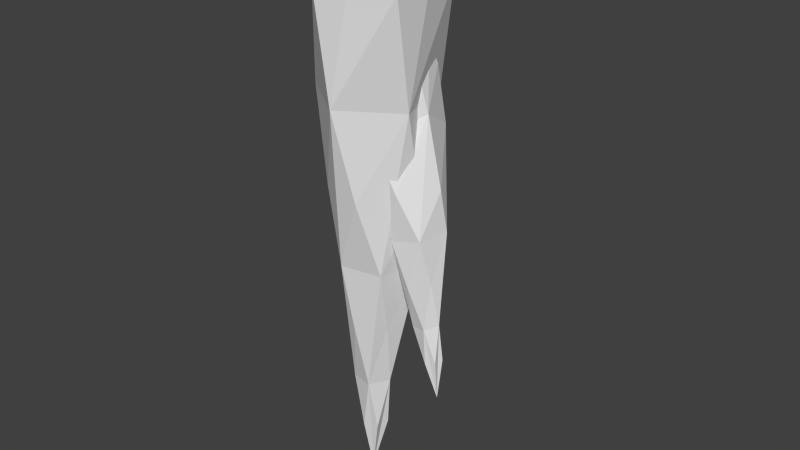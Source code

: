 # Source: icespike.blend  (saved by Blender 2.74.0; exported with 4.5.12 LTS)
import bpy
from mathutils import Matrix  # noqa: F401  (used for matrix-valued properties, if any)

bpy.ops.wm.read_factory_settings(use_empty=True)
scene = bpy.context.scene
scene.name = 'Scene'

# ---- collections
col_collection_1 = bpy.data.collections.new('Collection 1'); scene.collection.children.link(col_collection_1)

# ---- materials (node trees are filled in below, after node groups)
mat_icespikematerial = bpy.data.materials.new('icespikematerial')
mat_icespikematerial.alpha_threshold = 0.0
mat_icespikematerial.use_transparent_shadow = False
mat_icespikematerial.roughness = 0.5

# ---- material node trees

# ---- world
world_world = bpy.data.worlds.new('World'); scene.world = world_world
world_world.color = (0.05088, 0.05088, 0.05088)
world_world.use_sun_shadow = False
world_world.sun_shadow_jitter_overblur = 0.0
world_world.cycles.sampling_method = 'MANUAL'
world_world.cycles.sample_map_resolution = 256

# ---- meshes
me_cone_001 = bpy.data.meshes.new('Cone.001')
me_cone_001.from_pydata([(-0.1881, -0.1845, -0.1455), (0.1162, 0.05507, -0.1455), (-3.397e-08, -0.3296, -0.1455), (-0.1162, 0.03662, -0.1455), (0.1881, -0.187, -0.1455), (-0.1375, 0.2737, -1.341), (0.1044, 0.6927, -2.616), (-0.4201, -0.1318, -1.341), (-0.1221, -0.5254, -1.341), (0.3446, -0.3013, -1.341), (0.3351, 0.225, -1.341), (0.4764, 0.7582, -4.202), (-0.6224, 0.1438, -2.667), (-0.4434, -0.5647, -2.745), (0.4059, -0.6184, -2.745), (0.6999, 0.2023, -2.745), (0.09731, 0.06869, -5.596), (-0.1712, 0.7755, -4.202), (-0.8396, -0.312, -4.481), (0.07343, -1.044, -4.649), (1.082, -0.3374, -4.474), (0.03122, 0.174, -0.6948), (-4.799e-09, -0.1629, 0.4273), (0.2924, -0.02326, -0.6948), (0.1495, -0.3997, -0.6948), (-0.2, -0.3456, -0.6948), (-0.2731, -0.001774, -0.6948), (0.2714, 0.5498, -2.003), (0.5669, -0.08811, -2.003), (0.08038, -0.5419, -2.003), (-0.5172, -0.2769, -2.003), (-0.3986, 0.3722, -2.003), (0.812, 0.4702, -3.372), (0.7553, -0.5056, -3.603), (-0.2192, -0.9585, -3.612), (-0.7653, -0.1262, -3.409), (0.005716, 0.7349, -3.638), (0.9872, 0.1833, -5.056), (0.4791, -0.8335, -5.273), (-0.5736, -0.567, -5.271), (-0.7126, 0.3939, -5.071), (0.2172, 0.8412, -4.541)], [], [(24, 2, 25, 8), (22, 0, 25, 2), (21, 1, 23, 10), (39, 16, 38, 19), (25, 0, 26, 7), (27, 5, 21, 10), (23, 4, 24, 9), (23, 1, 22, 4), (31, 5, 27, 6), (36, 6, 32, 11), (30, 7, 31, 12), (33, 19, 38, 20), (29, 8, 30, 13), (28, 9, 29, 14), (26, 3, 21, 5), (26, 0, 22, 3), (27, 10, 28, 15), (41, 11, 37, 16), (32, 6, 27, 15), (26, 5, 31, 7), (35, 12, 36, 17), (25, 7, 30, 8), (34, 13, 35, 18), (24, 8, 29, 9), (33, 14, 34, 19), (23, 9, 28, 10), (32, 15, 33, 20), (38, 16, 37, 20), (37, 11, 32, 20), (31, 6, 36, 12), (30, 12, 35, 13), (36, 11, 41, 17), (29, 13, 34, 14), (41, 16, 40, 17), (35, 17, 40, 18), (28, 14, 33, 15), (40, 16, 39, 18), (34, 18, 39, 19), (22, 1, 21, 3), (22, 2, 24, 4)])
me_cone_001.materials.append(mat_icespikematerial)
me_cone_001.use_remesh_preserve_volume = False
me_cone_001.use_remesh_preserve_attributes = False
me_cone_001.use_mirror_vertex_groups = False
me_cone_001.update()
me_cone = bpy.data.meshes.new('Cone')
me_cone.from_pydata([(-0.1881, -0.1845, -0.1455), (0.1162, 0.05507, -0.1455), (-3.397e-08, -0.3296, -0.1455), (-0.1162, 0.03662, -0.1455), (0.1881, -0.187, -0.1455), (-0.1375, 0.2737, -1.341), (0.02443, 0.7334, -2.745), (-0.4201, -0.1318, -1.341), (-0.1221, -0.5254, -1.341), (0.3446, -0.3013, -1.341), (0.3351, 0.225, -1.341), (0.5358, 0.8684, -4.649), (-0.6812, 0.1686, -2.745), (-0.4454, -0.5647, -2.745), (0.4059, -0.6184, -2.745), (0.6963, 0.2024, -2.745), (-6.835e-07, 0.1241, -5.265), (-0.6546, 0.9002, -4.649), (-0.9404, -0.2587, -4.649), (0.07343, -1.044, -4.649), (0.9858, -0.282, -4.649), (0.03122, 0.174, -0.6948), (-4.799e-09, -0.1629, 0.4273), (0.2924, -0.02326, -0.6948), (0.1495, -0.3997, -0.6948), (-0.2, -0.3456, -0.6948), (-0.2731, -0.001774, -0.6948), (0.27, 0.5497, -2.003), (0.5669, -0.08811, -2.003), (0.08038, -0.5419, -2.003), (-0.5172, -0.2769, -2.003), (-0.4, 0.3722, -2.003), (0.6848, 0.5462, -3.613), (0.7527, -0.5024, -3.613), (-0.2197, -0.9581, -3.613), (-0.8884, -0.06185, -3.613), (-0.3294, 0.8255, -3.613), (0.8712, 0.2519, -5.273), (0.4791, -0.8335, -5.273), (-0.5751, -0.5665, -5.273), (-0.8345, 0.4576, -5.273), (0.05931, 1.021, -5.273)], [], [(24, 2, 25, 8), (22, 0, 25, 2), (21, 1, 23, 10), (39, 16, 38, 19), (25, 0, 26, 7), (27, 5, 21, 10), (23, 4, 24, 9), (23, 1, 22, 4), (31, 5, 27, 6), (36, 6, 32, 11), (30, 7, 31, 12), (33, 19, 38, 20), (29, 8, 30, 13), (28, 9, 29, 14), (26, 3, 21, 5), (26, 0, 22, 3), (27, 10, 28, 15), (41, 11, 37, 16), (32, 6, 27, 15), (26, 5, 31, 7), (35, 12, 36, 17), (25, 7, 30, 8), (34, 13, 35, 18), (24, 8, 29, 9), (33, 14, 34, 19), (23, 9, 28, 10), (32, 15, 33, 20), (38, 16, 37, 20), (37, 11, 32, 20), (31, 6, 36, 12), (30, 12, 35, 13), (36, 11, 41, 17), (29, 13, 34, 14), (41, 16, 40, 17), (35, 17, 40, 18), (28, 14, 33, 15), (40, 16, 39, 18), (34, 18, 39, 19), (22, 1, 21, 3), (22, 2, 24, 4)])
me_cone.materials.append(mat_icespikematerial)
me_cone.use_remesh_preserve_volume = False
me_cone.use_remesh_preserve_attributes = False
me_cone.use_mirror_vertex_groups = False
me_cone.update()

# ---- objects
ob_cone_001 = bpy.data.objects.new('Cone.001', me_cone_001)
ob_cone = bpy.data.objects.new('Cone', me_cone)

# ---- transforms, parenting, visibility, modifiers, constraints
ob_cone_001.location = (0.4326, -0.0004049, 1.524)
ob_cone_001.rotation_euler = (2.941, 0.01021, 1.574)
ob_cone_001.scale = (0.2284, 0.2318, 0.3615)
ob_cone_001.lineart.crease_threshold = 0.0
ob_cone.location = (0.05187, 0.0, 0.9526)
ob_cone.rotation_euler = (3.142, 7.55e-08, 1.571)
ob_cone.scale = (0.3341, 0.3341, 0.5335)
ob_cone.lineart.crease_threshold = 0.0

# ---- collection membership
col_collection_1.objects.link(ob_cone_001)
col_collection_1.objects.link(ob_cone)

# ---- scene / render settings (as saved in the file)
scene.frame_start = 1; scene.frame_end = 250; scene.frame_set(1)
scene.render.engine = 'BLENDER_EEVEE_NEXT'
scene.render.resolution_percentage = 50
scene.render.dither_intensity = 0.0
scene.cycles.use_denoising = False
scene.cycles.samples = 10
scene.cycles.sampling_pattern = 'TABULATED_SOBOL'
scene.cycles.light_sampling_threshold = 0.0
scene.cycles.use_adaptive_sampling = False
scene.cycles.use_light_tree = False
scene.cycles.blur_glossy = 0.0
scene.cycles.pixel_filter_type = 'GAUSSIAN'
scene.cycles.sample_clamp_indirect = 0.0
scene.view_settings.view_transform = 'Standard'
bpy.context.view_layer.update()

# ---- added for rendering (the .blend has no active camera and no usable light): camera, sun
cam_auto = bpy.data.cameras.new('AutoCamera')
cam_auto.lens = 50.0
cam_auto.sensor_width = 36.0
cam_auto.clip_end = 1000.0
ob_auto_camera = bpy.data.objects.new('AutoCamera', cam_auto)
scene.collection.objects.link(ob_auto_camera)
ob_auto_camera.location = (3.1868, -3.60166, 4.65127)
ob_auto_camera.rotation_euler = (1.09748, -7.21219e-08, 0.694738)
scene.camera = ob_auto_camera
light_auto_sun = bpy.data.lights.new('AutoSun', 'SUN')
light_auto_sun.energy = 3.0
light_auto_sun.angle = 0.0523599
ob_auto_sun = bpy.data.objects.new('AutoSun', light_auto_sun)
scene.collection.objects.link(ob_auto_sun)
ob_auto_sun.rotation_euler = (0.872665, 0.174533, 0.523599)
bpy.context.view_layer.update()
